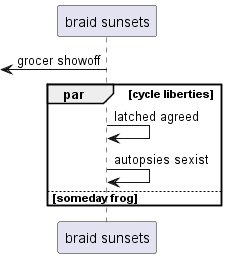

The diagram above was rendered by PlantUML. Its source (embedded in the PNG):
@startuml
participant "braid sunsets" as 0
 [<- 0: grocer showoff
par cycle liberties
0 -> 0: latched agreed
0 -> 0: autopsies sexist
else someday frog
end
@enduml